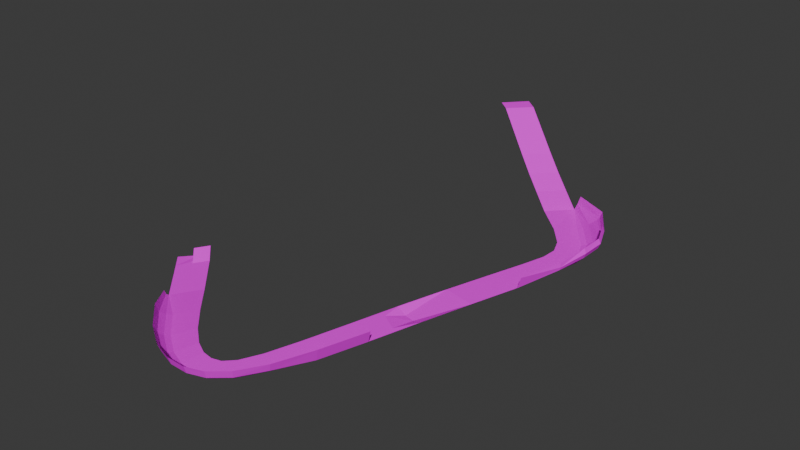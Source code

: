 # Source: aztElement2.blend  (saved by Blender 4.1.23; exported with 4.5.12 LTS)
import bpy
from mathutils import Matrix  # noqa: F401  (used for matrix-valued properties, if any)

bpy.ops.wm.read_factory_settings(use_empty=True)
scene = bpy.context.scene
scene.name = 'Scene'

# ---- collections
col_collection = bpy.data.collections.new('Collection'); scene.collection.children.link(col_collection)

# ---- images (referenced by path relative to the original .blend; pixels are not part of the script)
import os
ASSET_DIR = os.environ.get("B2B_ASSET_DIR", "")  # directory of the original .blend (textures are referenced by path, not embedded)
HERE = os.path.dirname(os.path.abspath(__file__))  # packed textures are extracted next to this script under _unpacked/

def load_image(name, relpath, width, height, colorspace="sRGB"):
    """Load a texture the original file referenced (path relative to the .blend, or extracted next to this script)."""
    p = next((c for c in (os.path.join(HERE, relpath), os.path.join(ASSET_DIR, relpath)) if relpath and os.path.exists(c)), "")
    if p:
        img = bpy.data.images.load(p, check_existing=True)
        img.name = name
    else:  # same state as the original file: an image datablock whose file is absent (Cycles renders it pink)
        img = bpy.data.images.new(name, width, height)
        img.source = "FILE"
        img.filepath = "//" + (relpath or name)
    img.colorspace_settings.name = colorspace
    return img
img_aztex14_jpg = load_image('aztex14.jpg', 'aztex14.jpg', 1024, 1024, 'sRGB')
img_aztex2_jpg = load_image('aztex2.jpg', 'aztex2.jpg', 1024, 1024, 'sRGB')
img_aztex7_jpg = load_image('aztex7.jpg', 'aztex7.jpg', 1024, 1024, 'sRGB')

# ---- materials (node trees are filled in below, after node groups)
mat_aztex14 = bpy.data.materials.new('aztex14')
mat_aztex14.use_transparent_shadow = False
mat_aztex2 = bpy.data.materials.new('aztex2')
mat_aztex2.use_transparent_shadow = False
mat_aztex7 = bpy.data.materials.new('aztex7')
mat_aztex7.use_transparent_shadow = False

# ---- material node trees
mat_aztex14.use_nodes = True; mat_aztex14.node_tree.nodes.clear()
_N = mat_aztex14.node_tree.nodes; _L = mat_aztex14.node_tree.links
n0 = _N.new('ShaderNodeBsdfDiffuse'); n0.name = 'Diffuse BSDF'; n0.location = (0, 0)
n1 = _N.new('ShaderNodeTexImage'); n1.name = 'Image Texture'; n1.location = (0, 0)
n1.image = img_aztex14_jpg
n2 = _N.new('ShaderNodeOutputMaterial'); n2.name = 'Material Output'; n2.location = (0, 0)
_L.new(n0.outputs[0], n2.inputs[0])
_L.new(n1.outputs[0], n0.inputs[0])
n2.is_active_output = True
mat_aztex2.use_nodes = True; mat_aztex2.node_tree.nodes.clear()
_N = mat_aztex2.node_tree.nodes; _L = mat_aztex2.node_tree.links
n0 = _N.new('ShaderNodeBsdfDiffuse'); n0.name = 'Diffuse BSDF'; n0.location = (0, 0)
n1 = _N.new('ShaderNodeTexImage'); n1.name = 'Image Texture'; n1.location = (0, 0)
n1.image = img_aztex2_jpg
n2 = _N.new('ShaderNodeOutputMaterial'); n2.name = 'Material Output'; n2.location = (0, 0)
_L.new(n0.outputs[0], n2.inputs[0])
_L.new(n1.outputs[0], n0.inputs[0])
n2.is_active_output = True
mat_aztex7.use_nodes = True; mat_aztex7.node_tree.nodes.clear()
_N = mat_aztex7.node_tree.nodes; _L = mat_aztex7.node_tree.links
n0 = _N.new('ShaderNodeBsdfDiffuse'); n0.name = 'Diffuse BSDF'; n0.location = (0, 0)
n1 = _N.new('ShaderNodeTexImage'); n1.name = 'Image Texture'; n1.location = (0, 0)
n1.image = img_aztex7_jpg
n2 = _N.new('ShaderNodeOutputMaterial'); n2.name = 'Material Output'; n2.location = (0, 0)
_L.new(n0.outputs[0], n2.inputs[0])
_L.new(n1.outputs[0], n0.inputs[0])
n2.is_active_output = True

# ---- world
world_world = bpy.data.worlds.new('World'); scene.world = world_world
world_world.use_nodes = True; world_world.node_tree.nodes.clear()
_N = world_world.node_tree.nodes; _L = world_world.node_tree.links
n0 = _N.new('ShaderNodeOutputWorld'); n0.name = 'World Output'; n0.location = (300, 300)
n1 = _N.new('ShaderNodeBackground'); n1.name = 'Background'; n1.location = (10, 300)
n1.inputs[0].default_value = (0.05088, 0.05088, 0.05088, 1.0)
_L.new(n1.outputs[0], n0.inputs[0])
n0.is_active_output = True
world_world.color = (0.05088, 0.05088, 0.05088)
world_world.use_sun_shadow = False
world_world.sun_shadow_jitter_overblur = 0.0

# ---- meshes
me_meshdata_0_0_015 = bpy.data.meshes.new('meshdata_0_0.015')
me_meshdata_0_0_015.from_pydata([(334.3, 32.7, 32.33), (342.1, 26.09, 32.33), (371.3, 3.136, 15.75), (419.8, -12.78, -0.3584), (406.4, -1.276, 4.034), (394.7, -15.44, 4.654), (408.2, -26.95, 0.262), (284.3, -184.7, -3.735), (283.8, -184.9, -7.077), (282.6, -183.7, -7.103), (283.6, -185.8, -3.765), (283.0, -186.0, -7.107), (282.6, -184.8, -3.289), (281.9, -184.8, -7.132), (286.3, -178.2, -6.452), (287.4, -179.5, -6.427), (292.9, -183.3, -5.962), (287.7, -190.9, -6.17), (281.8, -184.8, -3.401), (281.8, -184.8, -2.455), (289.2, -192.5, -6.138), (286.9, -177.2, -2.246), (294.3, -184.8, -5.931), (394.7, 8.013, 9.157), (383.0, -6.153, 9.777), (345.5, 47.2, 31.71), (383.0, 17.3, 15.13), (353.7, 40.26, 31.71), (304.7, -224.7, -2.788), (321.3, -243.4, 4.143), (421.9, -10.27, 7.812), (456.4, -44.77, 13.41), (445.0, -25.0, 10.65), (443.3, -27.53, 6.054), (439.6, -29.92, 3.125), (456.6, -44.79, 7.641), (420.9, -11.44, 3.125), (301.7, -192.5, -5.773), (284.0, -200.1, -6.345), (291.4, -207.8, -6.185), (276.7, -192.5, -6.505), (444.3, -26.33, 7.679), (457.5, -44.23, 10.46), (424.5, -42.08, 0.0), (393.0, -256.4, -0.0004219), (395.0, -258.6, 0.9666), (403.1, -244.8, 0.9673), (400.6, -243.0, 0.0), (342.4, -251.6, -1.58), (341.1, -254.5, -0.6611), (355.5, -264.1, 0.4404), (356.2, -261.1, -0.4938), (367.3, -268.5, 0.8662), (367.4, -265.5, -0.08208), (377.4, -268.9, 0.9476), (376.7, -266.0, -0.01136), (386.5, -266.1, 0.9615), (385.2, -263.5, -0.003359), (451.6, -72.96, 0.0), (454.9, -72.87, 0.8941), (454.8, -60.46, 0.8941), (451.7, -61.08, 0.0), (449.7, -47.98, 0.8941), (446.8, -49.24, 0.0), (437.2, -31.87, 0.8941), (434.8, -33.82, 0.0), (325.7, -236.6, -3.506), (324.0, -239.3, -2.601), (412.2, -224.1, 0.0), (306.0, -223.1, -5.865), (458.1, -72.78, 3.125), (457.8, -59.85, 3.125), (405.6, -246.6, 3.271), (387.9, -268.7, 3.263), (397.0, -260.9, 3.27), (339.8, -257.3, 1.595), (354.7, -267.1, 2.711), (413.2, -224.6, 0.7812), (322.3, -242.1, -0.3598), (359.2, -248.3, -0.3577), (347.7, -239.2, -1.38), (406.9, -247.5, 7.812), (415.2, -225.6, 7.812), (398.0, -262.0, 7.811), (367.2, -271.5, 3.151), (354.2, -268.6, 7.232), (367.1, -273.0, 7.68), (338.9, -258.8, 6.106), (305.3, -224.1, -5.111), (378.1, -271.8, 3.243), (388.6, -270.0, 7.803), (378.4, -273.3, 7.779), (452.5, -46.73, 3.125), (373.8, -253.6, 0.02272), (367.5, -252.6, -0.004016), (434.8, -54.55, 0.0), (438.6, -63.69, 0.0), (379.2, -252.2, 0.006734), (384.4, -246.9, 0.0008438), (389.8, -235.4, 0.0), (438.1, -73.33, 0.0), (332.7, -224.7, -3.246), (316.4, -207.8, -5.458), (395.9, -216.2, 0.0), (462.5, -58.88, 7.641), (462.4, -73.04, 7.641), (463.7, -58.53, 10.62), (463.5, -73.03, 10.63), (462.4, -73.02, 13.41), (462.4, -58.73, 13.41), (458.2, -89.75, 6.054), (458.7, -89.79, 7.789), (449.2, -111.7, 7.812), (458.7, -89.82, 10.49), (407.6, -182.0, 0.0), (411.7, -174.2, 0.0), (410.7, -163.0, 0.0), (422.7, -166.1, -2.339), (421.6, -180.4, 0.0), (428.7, -167.7, 0.0), (421.2, -185.3, 0.0), (402.9, -191.2, 0.0), (420.3, -197.2, 0.0), (447.8, -88.54, 0.0), (451.0, -88.83, 0.8941), (445.8, -111.2, 0.0), (437.5, -138.2, 0.0), (419.2, -134.4, 0.0), (416.7, -164.6, -2.339), (454.3, -89.13, 3.125), (446.9, -111.4, 0.7812), (438.6, -138.4, 0.7812), (429.8, -168.0, 0.7812), (421.4, -197.6, 0.7812), (427.4, -108.2, 0.0), (434.1, -87.28, 0.0), (423.5, -198.4, 7.812)], [], [(6, 3, 4, 5), (8, 7, 10, 11), (11, 10, 12, 13), (20, 19, 18, 17), (5, 4, 23, 24), (23, 26, 2, 24), (27, 25, 0, 1), (26, 27, 1, 2), (19, 20, 22, 21), (35, 33, 34), (9, 8, 15, 14), (39, 37, 20, 38), (16, 15, 8, 17), (17, 8, 11), (38, 20, 17), (38, 11, 40), (38, 17, 11), (40, 11, 13), (42, 41, 35), (32, 41, 42), (47, 44, 45, 46), (51, 48, 49, 50), (53, 51, 50, 52), (55, 53, 52, 54), (57, 55, 54, 56), (44, 57, 56, 45), (61, 58, 59, 60), (63, 61, 60, 62), (65, 63, 62, 64), (3, 65, 64), (48, 66, 67, 49), (68, 47, 46), (66, 69, 67), (60, 59, 70, 71), (36, 3, 34), (68, 46, 72), (45, 56, 73, 74), (50, 49, 75, 76), (77, 68, 72), (67, 69, 78), (51, 79, 80, 48), (82, 77, 72, 81), (81, 72, 74, 83), (86, 84, 76, 85), (85, 76, 75, 87), (3, 6, 43, 65), (88, 78, 69), (56, 54, 89, 73), (49, 67, 78, 75), (83, 74, 73, 90), (90, 73, 89, 91), (33, 36, 34), (64, 62, 92, 34), (55, 93, 94, 53), (87, 75, 78, 29), (54, 52, 84, 89), (63, 95, 96, 61), (57, 97, 93, 55), (44, 98, 97, 57), (47, 99, 98, 44), (65, 43, 95, 63), (53, 94, 79, 51), (61, 96, 100, 58), (48, 80, 101, 66), (66, 101, 102, 69), (68, 103, 99, 47), (91, 89, 84, 86), (35, 34, 92), (104, 35, 92, 71), (105, 104, 71, 70), (3, 64, 34), (62, 60, 71, 92), (52, 50, 76, 84), (46, 45, 74, 72), (33, 35, 41), (106, 42, 35, 104), (107, 106, 104, 105), (41, 36, 33), (109, 106, 107, 108), (31, 42, 106, 109), (30, 36, 41, 32), (88, 28, 29, 78), (69, 102, 37, 39), (20, 37, 22), (110, 105, 70), (113, 111, 112), (116, 114, 115), (119, 117, 118), (122, 120, 114, 121), (121, 114, 116), (119, 118, 120), (119, 120, 122), (114, 120, 118, 115), (58, 123, 124, 59), (123, 125, 124), (126, 117, 119), (126, 127, 128, 117), (115, 118, 117, 128), (122, 121, 103, 68), (59, 124, 129, 70), (130, 129, 125), (130, 125, 126, 131), (131, 126, 119, 132), (132, 119, 122, 133), (133, 122, 68, 77), (124, 125, 129), (125, 134, 127, 126), (123, 135, 134, 125), (128, 127, 116), (58, 100, 135, 123), (136, 133, 77, 82), (110, 70, 129), (130, 110, 129), (116, 115, 128), (111, 107, 105, 110), (130, 111, 110), (108, 107, 111, 113), (112, 111, 130)])
me_meshdata_0_0_015.polygons.foreach_set('material_index', [0, 0, 0, 0, 0, 0, 0, 0, 0, 1, 1, 1, 1, 1, 1, 1, 1, 1, 1, 1, 1, 1, 1, 1, 1, 1, 1, 1, 1, 1, 1, 1, 1, 1, 1, 1, 1, 1, 1, 1, 1, 1, 1, 1, 1, 1, 1, 1, 1, 1, 1, 1, 1, 1, 1, 1, 1, 1, 1, 1, 1, 1, 1, 1, 1, 1, 1, 1, 1, 1, 1, 1, 1, 1, 1, 1, 1, 1, 1, 1, 1, 1, 1, 1, 2, 2, 2, 2, 2, 2, 2, 2, 2, 2, 2, 2, 2, 2, 2, 2, 2, 2, 2, 2, 2, 2, 2, 2, 2, 2, 2, 2, 2, 2, 2, 2, 2, 2])
_uv = me_meshdata_0_0_015.uv_layers.new(name='UVMap')
_uv.uv.foreach_set('vector', [0.3381, 0.674, 0.02755, 0.674, 0.02755, 1.585, 0.3381, 1.585, 0.3336, 0.8268, 0.04837, 0.8268, 0.04775, 0.6839, 0.3333, 0.6839, 0.3333, 0.6839, 0.04775, 0.6839, 0.04837, 0.8268, 0.3336, 0.8268, 0.344, 0.3441, 0.3468, 1.327, 0.2973, 1.287, 0.2967, 0.503, 0.02755, 1.586, 0.3405, 1.586, 0.3405, 2.517, 0.02755, 2.517, 0.3381, 0.674, 0.3381, 1.585, 0.02755, 1.585, 0.02755, 0.674, 0.3381, 1.175, 0.3381, 0.6794, 0.02755, 0.6794, 0.02755, 1.175, 0.3381, 1.585, 0.3381, 3.844, 0.02755, 3.844, 0.02755, 1.585, 0.3393, 1.326, 0.3388, 0.3455, 0.02711, 0.3441, 0.02773, 1.327, 0.8885, 0.3131, 0.8885, 0.007365, 0.7824, 0.007197, 0.3214, 0.75, 0.3214, 0.6901, 0.05357, 0.6901, 0.05357, 0.75, 0.75, 0.0, 0.0, 0.0, 0.375, 0.375, 0.75, 0.375, 0.0, 0.4504, 0.05357, 0.6901, 0.3214, 0.6901, 0.375, 0.4504, 0.375, 0.4504, 0.3214, 0.6901, 0.375, 0.6901, 0.75, 0.375, 0.375, 0.375, 0.375, 0.45, 0.75, 0.375, 0.375, 0.69, 0.75, 0.75, 0.75, 0.375, 0.375, 0.45, 0.375, 0.69, 0.75, 0.75, 0.375, 0.69, 0.375, 0.75, 0.9404, 0.3131, 0.9474, 0.007459, 0.8885, 0.3131, 0.9946, 0.007534, 0.9474, 0.007459, 0.9404, 0.3131, 0.5975, 0.2518, 0.5963, 0.7494, 0.6894, 0.7494, 0.6899, 0.2518, 0.5975, 0.2518, 0.5963, 0.7494, 0.6894, 0.7494, 0.6899, 0.2518, 0.5963, 0.7494, 0.5975, 0.2518, 0.6899, 0.2518, 0.6894, 0.7494, 0.5975, 0.5053, 0.5963, 0.7494, 0.6894, 0.7494, 0.6899, 0.5053, 0.5963, 0.7494, 0.5975, 0.5053, 0.6899, 0.5053, 0.6894, 0.7494, 0.5975, 0.5053, 0.5963, 0.7494, 0.6894, 0.7494, 0.6899, 0.5053, 0.5975, 0.2518, 0.5963, 0.5019, 0.6894, 0.5019, 0.6899, 0.2518, 0.5963, 0.3144, 0.5975, 0.006109, 0.6899, 0.006109, 0.6894, 0.3144, 0.5975, 0.006109, 0.5963, 0.3144, 0.6894, 0.3144, 0.6899, 0.006109, 0.7456, 0.962, 0.5979, 0.007569, 0.6854, 0.006778, 0.5963, 0.7494, 0.5975, 0.00901, 0.6899, 0.00901, 0.6894, 0.7494, 0.7502, 0.7481, 0.6043, 0.008403, 0.6923, 0.007608, 0.6043, 0.01063, 0.7502, 0.7504, 0.6923, 0.009835, 0.6899, 0.2518, 0.6894, 0.5019, 0.7824, 0.5019, 0.7824, 0.2518, 0.7769, 0.9649, 0.752, 0.9679, 0.7731, 0.01201, 0.7502, 0.7481, 0.6923, 0.007608, 0.7803, 0.006813, 0.6899, 0.5053, 0.6894, 0.7494, 0.7824, 0.7494, 0.7824, 0.5053, 0.6899, 0.2518, 0.6894, 0.7494, 0.7824, 0.7494, 0.7824, 0.2518, 0.7813, 0.7511, 0.7534, 0.7484, 0.78, 0.008907, 0.6923, 0.009835, 0.7502, 0.7504, 0.7803, 0.00904, 0.5952, 0.2515, 0.004137, 0.2515, 0.004137, 0.7492, 0.5952, 0.7492, 0.9946, 0.7473, 0.7824, 0.7471, 0.7824, 0.008777, 0.9946, 0.009114, 0.9946, 0.2542, 0.7824, 0.2539, 0.7824, 0.7518, 0.9946, 0.7519, 0.9946, 0.7519, 0.7824, 0.7518, 0.7824, 0.2539, 0.9946, 0.2542, 0.9946, 0.2542, 0.7824, 0.2539, 0.7824, 0.7518, 0.9946, 0.7519, 0.7457, 0.9621, 0.004137, 0.966, 0.004838, 0.007025, 0.6023, 0.007308, 0.784, 0.7473, 0.783, 0.01231, 0.7516, 0.7484, 0.6894, 0.7494, 0.6899, 0.5053, 0.7824, 0.5053, 0.7824, 0.7494, 0.6894, 0.7494, 0.6899, 0.00901, 0.7824, 0.00901, 0.7824, 0.7494, 0.9946, 0.2512, 0.7824, 0.2508, 0.7824, 0.503, 0.9946, 0.5032, 0.9946, 0.5032, 0.7824, 0.503, 0.7824, 0.2508, 0.9946, 0.2512, 0.8885, 0.007365, 0.7824, 0.9679, 0.7824, 0.007197, 0.6899, 0.006109, 0.6894, 0.3144, 0.7824, 0.3144, 0.7824, 0.006109, 0.5952, 0.5051, 0.004137, 0.5051, 0.004137, 0.7492, 0.5952, 0.7492, 0.9946, 1.242, 0.7824, 1.241, 0.7824, 0.5052, 0.9946, 0.5056, 0.6899, 0.5053, 0.6894, 0.7494, 0.7824, 0.7494, 0.7824, 0.5053, 0.5988, 0.3142, 0.003478, 0.3142, 0.003478, 0.005857, 0.5988, 0.005857, 0.5952, 0.7492, 0.004137, 0.7492, 0.004137, 0.5051, 0.5952, 0.5051, 0.5952, 0.5051, 0.004137, 0.5051, 0.004137, 0.7492, 0.5952, 0.7492, 0.5952, 0.2515, 0.004137, 0.2515, 0.004137, 0.7492, 0.5952, 0.7492, 0.5988, 0.005857, 0.003478, 0.005857, 0.003478, 0.3142, 0.5988, 0.3142, 0.5952, 0.7492, 0.004137, 0.7492, 0.004137, 0.2515, 0.5952, 0.2515, 0.5952, 0.2515, 0.004137, 0.2515, 0.004137, 0.5017, 0.5952, 0.5017, 0.5988, 0.7492, 0.003478, 0.7492, 0.003478, 0.008758, 0.5988, 0.008758, 0.6023, 0.007308, 0.004838, 0.007025, 0.004137, 0.7492, 0.7501, 0.7492, 0.7501, 0.7492, 0.004137, 0.7492, 0.004838, 0.007025, 0.6023, 0.007308, 0.9946, 0.2512, 0.7824, 0.2508, 0.7824, 0.503, 0.9946, 0.5032, 0.8885, 0.3131, 0.7824, 0.007197, 0.7824, 0.313, 0.8885, 0.007365, 0.8885, 0.3131, 0.7824, 0.313, 0.7824, 0.007197, 0.8885, 0.498, 0.8885, 0.2491, 0.7824, 0.2489, 0.7824, 0.4979, 0.7456, 0.962, 0.6854, 0.006778, 0.7729, 0.005988, 0.6894, 0.3144, 0.6899, 0.006109, 0.7824, 0.006109, 0.7824, 0.3144, 0.6894, 0.7494, 0.6899, 0.2518, 0.7824, 0.2518, 0.7824, 0.7494, 0.6899, 0.2518, 0.6894, 0.7494, 0.7824, 0.7494, 0.7824, 0.2518, 0.8885, 0.007365, 0.8885, 0.3131, 0.9474, 0.007459, 0.9433, 0.007452, 0.9404, 0.3131, 0.8885, 0.3131, 0.8885, 0.007365, 0.9434, 0.4981, 0.9433, 0.2492, 0.8885, 0.2491, 0.8885, 0.498, 0.9474, 0.007459, 0.7824, 0.9679, 0.8885, 0.007365, 0.9946, 0.2493, 0.9433, 0.2492, 0.9434, 0.4981, 0.9946, 0.4981, 0.9946, 0.3131, 0.9404, 0.3131, 0.9433, 0.007452, 0.9946, 0.007534, 0.9946, 0.9681, 0.7824, 0.9679, 0.9474, 0.007459, 0.9946, 0.007534, 0.7824, 0.7461, 0.9946, 0.7463, 0.9946, 0.01037, 0.7824, 0.01003, 0.75, 0.75, 0.0, 0.75, 0.0, 0.0, 0.75, 0.0, 0.375, 0.375, 0.0, 0.0, 0.0, 0.375, 0.8885, 0.2491, 0.8885, 0.9961, 0.7824, 0.996, 0.9946, 0.009114, 0.9513, 0.009046, 0.9946, 0.7473, 0.004137, 0.7492, 0.08975, 0.2631, 0.1623, 0.4811, 0.7465, 0.7492, 0.4991, 0.7492, 0.6123, 0.4092, 0.7465, 0.006019, 0.6518, 0.2905, 0.08975, 0.2631, 0.004137, 0.006019, 0.004137, 0.006019, 0.08975, 0.2631, 0.004137, 0.7492, 0.7465, 0.7492, 0.6123, 0.4092, 0.6518, 0.2905, 0.7465, 0.7492, 0.6518, 0.2905, 0.7465, 0.006019, 0.08975, 0.2631, 0.6518, 0.2905, 0.6123, 0.4092, 0.1623, 0.4811, 0.5963, 0.9983, 0.5975, 0.2518, 0.6899, 0.2518, 0.6894, 0.9983, 0.6043, 0.01063, 0.7502, 0.7504, 0.6923, 0.009835, 0.7465, 0.006019, 0.4991, 0.7483, 0.7465, 0.7483, 0.7465, 0.006019, 0.004137, 0.006019, 0.2516, 0.7483, 0.4991, 0.7483, 0.1623, 0.4811, 0.6123, 0.4092, 0.4991, 0.7492, 0.2516, 0.7492, 0.7509, 0.006019, 0.004137, 0.006019, 0.004137, 0.9999, 0.7509, 0.9999, 0.6894, 0.9983, 0.6899, 0.2518, 0.7824, 0.2518, 0.7824, 0.9983, 0.7813, 0.7511, 0.78, 0.008907, 0.7534, 0.7484, 0.7824, 0.7488, 0.754, 0.7488, 0.754, 0.006908, 0.7824, 0.006908, 0.7824, 0.006908, 0.754, 0.006908, 0.754, 0.7479, 0.7824, 0.7479, 0.7824, 0.7488, 0.754, 0.7488, 0.754, 0.006908, 0.7824, 0.006908, 0.7824, 0.006908, 0.754, 0.006908, 0.754, 0.9995, 0.7824, 0.9995, 0.6923, 0.009835, 0.7502, 0.7504, 0.7803, 0.00904, 0.7465, 0.7492, 0.004137, 0.7492, 0.004137, 0.006019, 0.7465, 0.006019, 0.6023, 0.007308, 0.004838, 0.007025, 0.004137, 0.7492, 0.7501, 0.7492, 0.2516, 0.7483, 0.004137, 0.006019, 0.004137, 0.7483, 0.5952, 0.9981, 0.004137, 0.9981, 0.004137, 0.2515, 0.5952, 0.2515, 0.9946, 0.002208, 0.7824, 0.001871, 0.7824, 1.0, 0.9946, 1.0, 0.8885, 0.2491, 0.7824, 0.996, 0.7824, 0.2489, 0.7824, 0.7471, 0.8885, 0.008946, 0.7824, 0.008777, 0.004137, 0.7492, 0.1623, 0.4811, 0.2516, 0.7492, 0.9513, 0.2492, 0.9434, 0.9961, 0.8885, 0.9961, 0.8885, 0.2491, 0.7824, 0.7471, 0.9513, 0.009046, 0.8885, 0.008946, 0.9946, 0.9961, 0.9434, 0.9961, 0.9513, 0.2492, 0.9946, 0.2493, 0.9946, 0.7473, 0.9513, 0.009046, 0.7824, 0.7471])
me_meshdata_0_0_015.materials.append(mat_aztex14)
me_meshdata_0_0_015.materials.append(mat_aztex2)
me_meshdata_0_0_015.materials.append(mat_aztex7)
me_meshdata_0_0_015.update()

# ---- objects
ob_empty_113 = bpy.data.objects.new('Empty.113', None)
ob_empty_112 = bpy.data.objects.new('Empty.112', None)
ob_empty_111 = bpy.data.objects.new('Empty.111', None)
ob_empty_110 = bpy.data.objects.new('Empty.110', None)
ob_empty_109 = bpy.data.objects.new('Empty.109', None)
ob_empty_108 = bpy.data.objects.new('Empty.108', None)
ob_empty_107 = bpy.data.objects.new('Empty.107', None)
ob_empty_106 = bpy.data.objects.new('Empty.106', None)
ob_empty_105 = bpy.data.objects.new('Empty.105', None)
ob_empty_104 = bpy.data.objects.new('Empty.104', None)
ob_empty_103 = bpy.data.objects.new('Empty.103', None)
ob_empty_102 = bpy.data.objects.new('Empty.102', None)
ob_empty_101 = bpy.data.objects.new('Empty.101', None)
ob_empty_100 = bpy.data.objects.new('Empty.100', None)
ob_empty_099 = bpy.data.objects.new('Empty.099', None)
ob_empty_098 = bpy.data.objects.new('Empty.098', None)
ob_empty_097 = bpy.data.objects.new('Empty.097', None)
ob_empty_096 = bpy.data.objects.new('Empty.096', None)
ob_empty_095 = bpy.data.objects.new('Empty.095', None)
ob_empty_094 = bpy.data.objects.new('Empty.094', None)
ob_empty_093 = bpy.data.objects.new('Empty.093', None)
ob_empty_092 = bpy.data.objects.new('Empty.092', None)
ob_empty_091 = bpy.data.objects.new('Empty.091', None)
ob_empty_090 = bpy.data.objects.new('Empty.090', None)
ob_empty_089 = bpy.data.objects.new('Empty.089', None)
ob_empty_088 = bpy.data.objects.new('Empty.088', None)
ob_empty_087 = bpy.data.objects.new('Empty.087', None)
ob_empty_086 = bpy.data.objects.new('Empty.086', None)
ob_empty_085 = bpy.data.objects.new('Empty.085', None)
ob_empty_084 = bpy.data.objects.new('Empty.084', None)
ob_empty_083 = bpy.data.objects.new('Empty.083', None)
ob_empty_082 = bpy.data.objects.new('Empty.082', None)
ob_empty_081 = bpy.data.objects.new('Empty.081', None)
ob_empty_080 = bpy.data.objects.new('Empty.080', None)
ob_empty_079 = bpy.data.objects.new('Empty.079', None)
ob_empty_078 = bpy.data.objects.new('Empty.078', None)
ob_empty_077 = bpy.data.objects.new('Empty.077', None)
ob_empty_076 = bpy.data.objects.new('Empty.076', None)
ob_empty_075 = bpy.data.objects.new('Empty.075', None)
ob_empty_074 = bpy.data.objects.new('Empty.074', None)
ob_empty_073 = bpy.data.objects.new('Empty.073', None)
ob_empty_072 = bpy.data.objects.new('Empty.072', None)
ob_empty_071 = bpy.data.objects.new('Empty.071', None)
ob_empty_070 = bpy.data.objects.new('Empty.070', None)
ob_w1 = bpy.data.objects.new('w1', None)
ob_w = bpy.data.objects.new('w', None)
ob_empty_067 = bpy.data.objects.new('Empty.067', None)
ob_empty_066 = bpy.data.objects.new('Empty.066', None)
ob_main = bpy.data.objects.new('main', me_meshdata_0_0_015)

# ---- transforms, parenting, visibility, modifiers, constraints
ob_empty_113.parent = ob_empty_067
ob_empty_113.location = (287.4, -179.5, -6.427)
ob_empty_112.parent = ob_empty_067
ob_empty_112.location = (301.7, -192.5, -5.773)
ob_empty_111.parent = ob_empty_067
ob_empty_111.location = (316.4, -207.8, -5.458)
ob_empty_110.parent = ob_empty_067
ob_empty_110.location = (332.7, -224.7, -3.246)
ob_empty_109.parent = ob_empty_067
ob_empty_109.location = (347.7, -239.2, -1.38)
ob_empty_108.parent = ob_empty_067
ob_empty_108.location = (359.2, -248.3, -0.3577)
ob_empty_107.parent = ob_empty_067
ob_empty_107.location = (367.5, -252.6, -0.004016)
ob_empty_106.parent = ob_empty_067
ob_empty_106.location = (373.8, -253.6, 0.02272)
ob_empty_105.parent = ob_empty_067
ob_empty_105.location = (379.2, -252.2, 0.006734)
ob_empty_104.parent = ob_empty_067
ob_empty_104.location = (384.4, -246.9, 0.0008438)
ob_empty_103.parent = ob_empty_067
ob_empty_103.location = (389.8, -235.4, 0.0)
ob_empty_102.parent = ob_empty_067
ob_empty_102.location = (395.9, -216.2, 0.0)
ob_empty_101.parent = ob_empty_067
ob_empty_101.location = (402.9, -191.2, 0.0)
ob_empty_100.parent = ob_empty_067
ob_empty_100.location = (419.2, -134.4, 0.0)
ob_empty_099.parent = ob_empty_067
ob_empty_099.location = (427.4, -108.2, 0.0)
ob_empty_098.parent = ob_empty_067
ob_empty_098.location = (434.1, -87.28, 0.0)
ob_empty_097.parent = ob_empty_067
ob_empty_097.location = (438.1, -73.33, 0.0)
ob_empty_096.parent = ob_empty_067
ob_empty_096.location = (438.6, -63.69, 0.0)
ob_empty_095.parent = ob_empty_067
ob_empty_095.location = (434.8, -54.55, 0.0)
ob_empty_094.parent = ob_empty_067
ob_empty_094.location = (424.5, -42.08, 0.0)
ob_empty_093.parent = ob_empty_067
ob_empty_093.location = (408.2, -26.95, 0.262)
ob_empty_092.parent = ob_empty_067
ob_empty_092.location = (371.3, 3.136, 15.75)
ob_empty_091.parent = ob_empty_066
ob_empty_091.location = (277.4, -193.3, -6.505)
ob_empty_090.parent = ob_empty_066
ob_empty_090.location = (291.4, -207.8, -6.185)
ob_empty_089.parent = ob_empty_066
ob_empty_089.location = (306.0, -223.1, -5.865)
ob_empty_088.parent = ob_empty_066
ob_empty_088.location = (322.3, -242.1, -0.3598)
ob_empty_087.parent = ob_empty_066
ob_empty_087.location = (339.8, -257.3, 1.595)
ob_empty_086.parent = ob_empty_066
ob_empty_086.location = (354.7, -267.1, 2.711)
ob_empty_085.parent = ob_empty_066
ob_empty_085.location = (367.2, -271.5, 3.151)
ob_empty_084.parent = ob_empty_066
ob_empty_084.location = (378.1, -271.8, 3.243)
ob_empty_083.parent = ob_empty_066
ob_empty_083.location = (387.9, -268.7, 3.263)
ob_empty_082.parent = ob_empty_066
ob_empty_082.location = (397.0, -260.9, 3.27)
ob_empty_081.parent = ob_empty_066
ob_empty_081.location = (405.6, -246.6, 3.271)
ob_empty_080.parent = ob_empty_066
ob_empty_080.location = (412.2, -224.1, 0.0)
ob_empty_079.parent = ob_empty_066
ob_empty_079.location = (420.3, -197.2, 0.0)
ob_empty_078.parent = ob_empty_066
ob_empty_078.location = (437.5, -138.2, 0.0)
ob_empty_077.parent = ob_empty_066
ob_empty_077.location = (445.8, -111.2, 0.0)
ob_empty_076.parent = ob_empty_066
ob_empty_076.location = (454.3, -89.13, 3.125)
ob_empty_075.parent = ob_empty_066
ob_empty_075.location = (458.1, -72.78, 3.125)
ob_empty_074.parent = ob_empty_066
ob_empty_074.location = (457.8, -59.85, 3.125)
ob_empty_073.parent = ob_empty_066
ob_empty_073.location = (452.5, -46.73, 3.125)
ob_empty_072.parent = ob_empty_066
ob_empty_072.location = (439.6, -29.92, 3.125)
ob_empty_071.parent = ob_empty_066
ob_empty_071.location = (419.8, -12.78, -0.3584)
ob_empty_070.parent = ob_empty_066
ob_empty_070.location = (383.0, 17.3, 15.13)
ob_w1.location = (281.9, -184.8, -7.132)
ob_w.location = (339.9, 39.95, 32.02)
ob_empty_067.parent = ob_w
ob_empty_067.matrix_parent_inverse = Matrix(((1.0, -0.0, 0.0, -339.9), (-0.0, 1.0, -0.0, -39.95), (0.0, -0.0, 1.0, -32.02), (-0.0, 0.0, -0.0, 1.0)))
ob_empty_067.location = (0.0, 0.0, 0.0)
ob_empty_066.parent = ob_w
ob_empty_066.matrix_parent_inverse = Matrix(((1.0, -0.0, 0.0, -339.9), (-0.0, 1.0, -0.0, -39.95), (0.0, -0.0, 1.0, -32.02), (-0.0, 0.0, -0.0, 1.0)))
ob_empty_066.location = (0.0, 0.0, 0.0)
ob_main.location = (0.0, 0.0, 0.0)

# ---- collection membership
col_collection.objects.link(ob_empty_113)
col_collection.objects.link(ob_empty_112)
col_collection.objects.link(ob_empty_111)
col_collection.objects.link(ob_empty_110)
col_collection.objects.link(ob_empty_109)
col_collection.objects.link(ob_empty_108)
col_collection.objects.link(ob_empty_107)
col_collection.objects.link(ob_empty_106)
col_collection.objects.link(ob_empty_105)
col_collection.objects.link(ob_empty_104)
col_collection.objects.link(ob_empty_103)
col_collection.objects.link(ob_empty_102)
col_collection.objects.link(ob_empty_101)
col_collection.objects.link(ob_empty_100)
col_collection.objects.link(ob_empty_099)
col_collection.objects.link(ob_empty_098)
col_collection.objects.link(ob_empty_097)
col_collection.objects.link(ob_empty_096)
col_collection.objects.link(ob_empty_095)
col_collection.objects.link(ob_empty_094)
col_collection.objects.link(ob_empty_093)
col_collection.objects.link(ob_empty_092)
col_collection.objects.link(ob_empty_091)
col_collection.objects.link(ob_empty_090)
col_collection.objects.link(ob_empty_089)
col_collection.objects.link(ob_empty_088)
col_collection.objects.link(ob_empty_087)
col_collection.objects.link(ob_empty_086)
col_collection.objects.link(ob_empty_085)
col_collection.objects.link(ob_empty_084)
col_collection.objects.link(ob_empty_083)
col_collection.objects.link(ob_empty_082)
col_collection.objects.link(ob_empty_081)
col_collection.objects.link(ob_empty_080)
col_collection.objects.link(ob_empty_079)
col_collection.objects.link(ob_empty_078)
col_collection.objects.link(ob_empty_077)
col_collection.objects.link(ob_empty_076)
col_collection.objects.link(ob_empty_075)
col_collection.objects.link(ob_empty_074)
col_collection.objects.link(ob_empty_073)
col_collection.objects.link(ob_empty_072)
col_collection.objects.link(ob_empty_071)
col_collection.objects.link(ob_empty_070)
col_collection.objects.link(ob_w1)
col_collection.objects.link(ob_w)
col_collection.objects.link(ob_empty_067)
col_collection.objects.link(ob_empty_066)
col_collection.objects.link(ob_main)

# ---- scene / render settings (as saved in the file)
scene.frame_start = 1; scene.frame_end = 250; scene.frame_set(1)
scene.render.engine = 'BLENDER_EEVEE_NEXT'
scene.cycles.sampling_pattern = 'TABULATED_SOBOL'
scene.eevee.ray_tracing_options.trace_max_roughness = 0.0
bpy.context.view_layer.update()

# ---- added for rendering (the .blend has no active camera and no usable light): camera, sun
cam_auto = bpy.data.cameras.new('AutoCamera')
cam_auto.lens = 50.0
cam_auto.sensor_width = 36.0
cam_auto.clip_end = 6059.17
ob_auto_camera = bpy.data.objects.new('AutoCamera', cam_auto)
scene.collection.objects.link(ob_auto_camera)
ob_auto_camera.location = (715.48, -527.345, 288.802)
ob_auto_camera.rotation_euler = (1.09748, -7.21219e-08, 0.694738)
scene.camera = ob_auto_camera
light_auto_sun = bpy.data.lights.new('AutoSun', 'SUN')
light_auto_sun.energy = 3.0
light_auto_sun.angle = 0.0523599
ob_auto_sun = bpy.data.objects.new('AutoSun', light_auto_sun)
scene.collection.objects.link(ob_auto_sun)
ob_auto_sun.rotation_euler = (0.872665, 0.174533, 0.523599)
bpy.context.view_layer.update()
